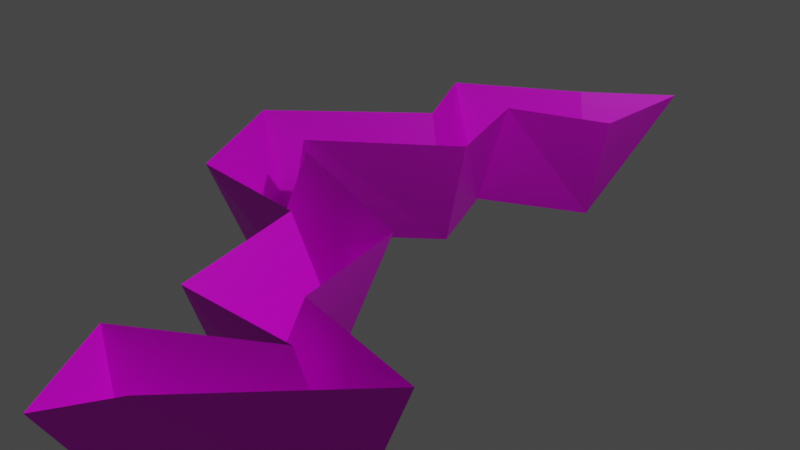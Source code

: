 # Source: crevasse.blend  (saved by Blender 2.91.10; exported with 4.5.12 LTS)
import bpy
from mathutils import Matrix  # noqa: F401  (used for matrix-valued properties, if any)

bpy.ops.wm.read_factory_settings(use_empty=True)
scene = bpy.context.scene
scene.name = 'Scene'

# ---- collections
col_collection = bpy.data.collections.new('Collection'); scene.collection.children.link(col_collection)

# ---- images (referenced by path relative to the original .blend; pixels are not part of the script)
import os
ASSET_DIR = os.environ.get("B2B_ASSET_DIR", "")  # directory of the original .blend (textures are referenced by path, not embedded)
HERE = os.path.dirname(os.path.abspath(__file__))  # packed textures are extracted next to this script under _unpacked/

def load_image(name, relpath, width, height, colorspace="sRGB"):
    """Load a texture the original file referenced (path relative to the .blend, or extracted next to this script)."""
    p = next((c for c in (os.path.join(HERE, relpath), os.path.join(ASSET_DIR, relpath)) if relpath and os.path.exists(c)), "")
    if p:
        img = bpy.data.images.load(p, check_existing=True)
        img.name = name
    else:  # same state as the original file: an image datablock whose file is absent (Cycles renders it pink)
        img = bpy.data.images.new(name, width, height)
        img.source = "FILE"
        img.filepath = "//" + (relpath or name)
    img.colorspace_settings.name = colorspace
    return img
img_surface_png = load_image('surface.png', 'surface.png', 1024, 1024, 'sRGB')

# ---- materials (node trees are filled in below, after node groups)
mat_material_001 = bpy.data.materials.new('Material.001')
mat_material_001.use_transparent_shadow = False

# ---- material node trees
mat_material_001.use_nodes = True; mat_material_001.node_tree.nodes.clear()
_N = mat_material_001.node_tree.nodes; _L = mat_material_001.node_tree.links
n0 = _N.new('ShaderNodeBsdfPrincipled'); n0.name = 'Principled BSDF'; n0.location = (10, 300)
n0.distribution = 'GGX'
n0.subsurface_method = 'BURLEY'
n0.inputs[3].default_value = 1.45
n0.inputs[27].default_value = (0.0, 0.0, 0.0, 1.0)
n0.inputs[28].default_value = 1.0
n1 = _N.new('ShaderNodeOutputMaterial'); n1.name = 'Material Output'; n1.location = (300, 300)
n2 = _N.new('ShaderNodeTexImage'); n2.name = 'Image Texture'; n2.location = (-280, 280)
n2.image = img_surface_png
n2.interpolation = 'Closest'
_L.new(n0.outputs[0], n1.inputs[0])
_L.new(n2.outputs[0], n0.inputs[0])
n1.is_active_output = True

# ---- world
world_world = bpy.data.worlds.new('World'); scene.world = world_world
world_world.use_nodes = True; world_world.node_tree.nodes.clear()
_N = world_world.node_tree.nodes; _L = world_world.node_tree.links
n0 = _N.new('ShaderNodeOutputWorld'); n0.name = 'World Output'; n0.location = (300, 300)
n1 = _N.new('ShaderNodeBackground'); n1.name = 'Background'; n1.location = (10, 300)
n1.inputs[0].default_value = (0.05088, 0.05088, 0.05088, 1.0)
_L.new(n1.outputs[0], n0.inputs[0])
n0.is_active_output = True
world_world.color = (0.05088, 0.05088, 0.05088)
world_world.use_sun_shadow = False
world_world.sun_shadow_jitter_overblur = 0.0

# ---- cameras
cam_camera = bpy.data.cameras.new('Camera')
cam_camera.clip_end = 100.0
cam_camera.ortho_scale = 7.314

# ---- lights
light_light = bpy.data.lights.new('Light', 'POINT')
light_light.transmission_factor = 0.0
light_light.energy = 1000.0
light_light.shadow_soft_size = 0.1
light_light.shadow_maximum_resolution = 0.006
light_light.use_absolute_resolution = True

# ---- meshes
me_plane = bpy.data.meshes.new('Plane')
me_plane.from_pydata([(-0.8954, -0.6831, 0.0), (0.1749, -0.2362, 0.0), (-2.007, 0.4216, 0.0), (-2.516, -0.6204, 0.0), (-3.447, 0.8916, 0.0), (-2.317, 0.6308, 0.0), (-0.8557, 1.876, 0.0), (-1.906, 2.368, 0.0), (-2.511, 3.412, 0.0), (-1.372, 3.194, 0.0), (-0.1587, 3.7, 0.0), (-1.122, 4.346, 0.0), (-0.3696, -2.361, 0.0), (0.5698, -1.681, 0.0), (1.123, -2.26, 0.0), (2.239, -1.942, 0.0), (-0.2792, -3.23, 0.0), (0.8155, -3.613, 0.0), (-0.1895, 5.135, 0.0), (-1.381, 2.122, -1.5), (-2.882, 0.7612, -1.5), (0.4805, -4.309, 0.0), (-2.262, -0.0994, -1.5), (-0.6404, 4.023, -1.5), (-1.941, 3.303, -1.5), (-0.3602, -0.4596, -1.5), (0.1001, -2.021, -1.5), (1.681, -2.101, -1.5), (0.2681, -3.421, -1.5), (0.3505, -2.794, 0.0)], [], [(23, 24, 9, 10), (24, 19, 6, 9), (19, 20, 5, 6), (20, 22, 2, 5), (22, 25, 1, 2), (25, 26, 13, 1), (26, 27, 15, 13), (27, 28, 17, 15), (10, 18, 23), (16, 21, 28), (14, 29, 28, 27), (12, 14, 27, 26), (0, 12, 26, 25), (3, 0, 25, 22), (4, 3, 22, 20), (7, 4, 20, 19), (8, 7, 19, 24), (11, 8, 24, 23), (21, 17, 28), (29, 16, 28), (18, 11, 23)])
_uv = me_plane.uv_layers.new(name='UVMap')
_uv.uv.foreach_set('vector', [0.4489, -0.4892, 0.4489, -0.2575, 0.6426, -0.2575, 0.6426, -0.4892, 0.4489, -0.2575, 0.4489, -0.054, 0.6426, -0.054, 0.6426, -0.2575, 0.4489, -0.054, 0.4489, 0.2609, 0.6426, 0.2609, 0.6426, -0.054, 0.4489, 0.2609, 0.4489, 0.4271, 0.6426, 0.4271, 0.6426, 0.2609, 0.4489, 0.4271, 0.4489, 0.7294, 0.6426, 0.7294, 0.6426, 0.4271, 0.4489, 0.7294, 0.4489, 0.9822, 0.6426, 0.9822, 0.6426, 0.7294, 0.4489, 0.9822, 0.4489, 1.229, 0.6426, 1.229, 0.6426, 0.9822, 0.4489, 1.229, 0.4489, 1.492, 0.6426, 1.492, 0.6426, 1.229, 0.6446, 0.2529, 0.4381, 0.0867, 0.4535, 0.3486, 0.3547, 0.9614, 0.5835, 0.9701, 0.4511, 0.7991, 0.255, 1.229, 0.255, 1.492, 0.4489, 1.492, 0.4489, 1.229, 0.255, 0.9822, 0.255, 1.229, 0.4489, 1.229, 0.4489, 0.9822, 0.255, 0.7294, 0.255, 0.9822, 0.4489, 0.9822, 0.4489, 0.7294, 0.255, 0.4271, 0.255, 0.7294, 0.4489, 0.7294, 0.4489, 0.4271, 0.255, 0.2609, 0.255, 0.4271, 0.4489, 0.4271, 0.4489, 0.2609, 0.255, -0.054, 0.255, 0.2609, 0.4489, 0.2609, 0.4489, -0.054, 0.255, -0.2575, 0.255, -0.054, 0.4489, -0.054, 0.4489, -0.2575, 0.255, -0.4892, 0.255, -0.2575, 0.4489, -0.2575, 0.4489, -0.4892, 0.5835, 0.9701, 0.6422, 0.8439, 0.4511, 0.7991, 0.2721, 0.8581, 0.3547, 0.9614, 0.4511, 0.7991, 0.4381, 0.0867, 0.2669, 0.2388, 0.4535, 0.3486])
me_plane.materials.append(mat_material_001)
me_plane.use_remesh_fix_poles = True
me_plane.use_remesh_preserve_attributes = False
me_plane.use_mirror_vertex_groups = False
me_plane.update()

# ---- objects
ob_light = bpy.data.objects.new('Light', light_light)
ob_camera = bpy.data.objects.new('Camera', cam_camera)
ob_plane = bpy.data.objects.new('Plane', me_plane)

# ---- transforms, parenting, visibility, modifiers, constraints
ob_light.location = (4.076, 1.005, 5.904)
ob_light.rotation_euler = (0.6503, 0.05522, 1.866)
ob_light.lock_rotations_4d = False
ob_light.empty_display_type = 'ARROWS'
ob_light.color = (0.0, 0.0, 0.0, 0.0)
ob_light.lineart.crease_threshold = 0.0
ob_camera.location = (7.359, -6.926, 4.958)
ob_camera.rotation_euler = (1.109, 0.0, 0.8149)
ob_camera.lock_rotations_4d = False
ob_camera.empty_display_type = 'ARROWS'
ob_camera.color = (0.0, 0.0, 0.0, 0.0)
ob_camera.display_type = 'WIRE'
ob_camera.lineart.crease_threshold = 0.0
ob_plane.location = (0.0, 0.0, 0.0)
ob_plane.lineart.crease_threshold = 0.0

# ---- collection membership
col_collection.objects.link(ob_light)
col_collection.objects.link(ob_camera)
col_collection.objects.link(ob_plane)

# ---- scene / render settings (as saved in the file)
scene.camera = ob_camera
scene.frame_start = 1; scene.frame_end = 250; scene.frame_set(1)
scene.render.engine = 'BLENDER_EEVEE_NEXT'
scene.cycles.use_denoising = False
scene.cycles.samples = 128
scene.cycles.sampling_pattern = 'TABULATED_SOBOL'
scene.cycles.use_adaptive_sampling = False
scene.cycles.use_light_tree = False
scene.view_settings.view_transform = 'Filmic'
bpy.context.view_layer.update()

